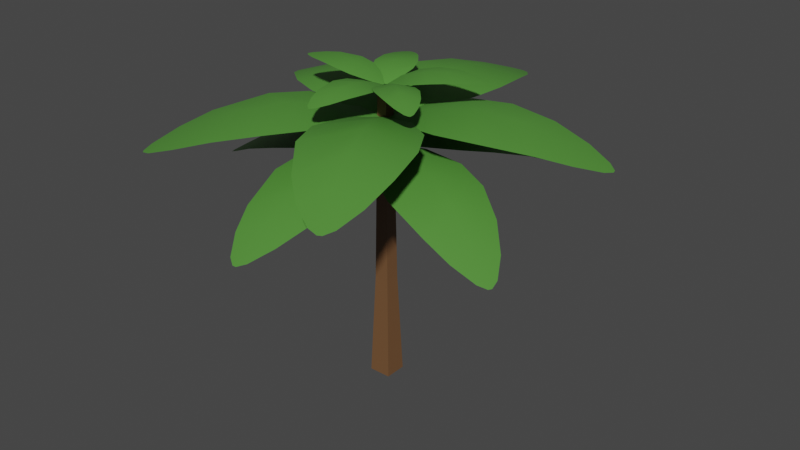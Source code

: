 # Source: palm-tree-5.blend  (saved by Blender 2.93.20; exported with 4.5.12 LTS)
import bpy
from mathutils import Matrix  # noqa: F401  (used for matrix-valued properties, if any)

bpy.ops.wm.read_factory_settings(use_empty=True)
scene = bpy.context.scene
scene.name = 'Scene'

# ---- collections
col_palm_tree_5 = bpy.data.collections.new('Palm Tree 5'); scene.collection.children.link(col_palm_tree_5)

# ---- materials (node trees are filled in below, after node groups)
mat_tree = bpy.data.materials.new('Tree')
mat_tree.use_transparent_shadow = False
mat_leaf = bpy.data.materials.new('Leaf')
mat_leaf.use_transparent_shadow = False

# ---- material node trees
mat_tree.use_nodes = True; mat_tree.node_tree.nodes.clear()
_N = mat_tree.node_tree.nodes; _L = mat_tree.node_tree.links
n0 = _N.new('ShaderNodeBsdfPrincipled'); n0.name = 'Principled BSDF'; n0.location = (10, 300)
n0.distribution = 'GGX'
n0.subsurface_method = 'BURLEY'
n0.inputs[0].default_value = (0.1679, 0.08176, 0.03444, 1.0)
n0.inputs[3].default_value = 1.45
n0.inputs[27].default_value = (0.0, 0.0, 0.0, 1.0)
n0.inputs[28].default_value = 1.0
n1 = _N.new('ShaderNodeOutputMaterial'); n1.name = 'Material Output'; n1.location = (300, 300)
_L.new(n0.outputs[0], n1.inputs[0])
n1.is_active_output = True
mat_leaf.use_nodes = True; mat_leaf.node_tree.nodes.clear()
_N = mat_leaf.node_tree.nodes; _L = mat_leaf.node_tree.links
n0 = _N.new('ShaderNodeBsdfPrincipled'); n0.name = 'Principled BSDF'; n0.location = (10, 300)
n0.distribution = 'GGX'
n0.subsurface_method = 'BURLEY'
n0.inputs[0].default_value = (0.08334, 0.2738, 0.04075, 1.0)
n0.inputs[3].default_value = 1.45
n0.inputs[27].default_value = (0.0, 0.0, 0.0, 1.0)
n0.inputs[28].default_value = 1.0
n1 = _N.new('ShaderNodeOutputMaterial'); n1.name = 'Material Output'; n1.location = (300, 300)
_L.new(n0.outputs[0], n1.inputs[0])
n1.is_active_output = True

# ---- world
world_world = bpy.data.worlds.new('World'); scene.world = world_world
world_world.use_nodes = True; world_world.node_tree.nodes.clear()
_N = world_world.node_tree.nodes; _L = world_world.node_tree.links
n0 = _N.new('ShaderNodeOutputWorld'); n0.name = 'World Output'; n0.location = (300, 300)
n1 = _N.new('ShaderNodeBackground'); n1.name = 'Background'; n1.location = (10, 300)
n1.inputs[0].default_value = (0.05088, 0.05088, 0.05088, 1.0)
_L.new(n1.outputs[0], n0.inputs[0])
n0.is_active_output = True
world_world.color = (0.05088, 0.05088, 0.05088)
world_world.use_sun_shadow = False
world_world.sun_shadow_jitter_overblur = 0.0

# ---- meshes
me_vert_002 = bpy.data.meshes.new('Vert.002')
me_vert_002.from_pydata([(0.2113, -0.2113, 0.0), (-0.2113, -0.2113, 0.0), (-0.2113, 0.2113, 0.0), (0.2113, 0.2113, 0.0), (0.1391, -0.1391, 2.0), (-0.1391, -0.1391, 2.0), (-0.1391, 0.1391, 2.0), (0.1391, 0.1391, 2.0), (0.09449, -0.09449, 5.636), (-0.09449, -0.09449, 5.636), (-0.09449, 0.09449, 5.636), (0.09449, 0.09449, 5.636), (0.195, -0.195, 0.4527), (-0.195, -0.195, 0.4527), (-0.195, 0.195, 0.4527), (0.195, 0.195, 0.4527), (0.1823, -0.1823, 0.8043), (-0.1823, -0.1823, 0.8043), (-0.1823, 0.1823, 0.8043), (0.1823, 0.1823, 0.8043), (0.1707, -0.1707, 1.126), (-0.1707, -0.1707, 1.126), (-0.1707, 0.1707, 1.126), (0.1707, 0.1707, 1.126), (0.1597, -0.1597, 1.429), (-0.1597, -0.1597, 1.429), (-0.1597, 0.1597, 1.429), (0.1597, 0.1597, 1.429), (0.1493, -0.1493, 1.719), (-0.1493, -0.1493, 1.719), (-0.1493, 0.1493, 1.719), (0.1493, 0.1493, 1.719), (0.1348, -0.1348, 2.355), (-0.1348, -0.1348, 2.355), (-0.1348, 0.1348, 2.355), (0.1348, 0.1348, 2.355), (0.1313, -0.1313, 2.635), (-0.1313, -0.1313, 2.635), (-0.1313, 0.1313, 2.635), (0.1313, 0.1313, 2.635), (0.1282, -0.1282, 2.892), (-0.1282, -0.1282, 2.892), (-0.1282, 0.1282, 2.892), (0.1282, 0.1282, 2.892), (0.1252, -0.1252, 3.135), (-0.1252, -0.1252, 3.135), (-0.1252, 0.1252, 3.135), (0.1252, 0.1252, 3.135), (0.1223, -0.1223, 3.369), (-0.1223, -0.1223, 3.369), (-0.1223, 0.1223, 3.369), (0.1223, 0.1223, 3.369), (0.1195, -0.1195, 3.596), (-0.1195, -0.1195, 3.596), (-0.1195, 0.1195, 3.596), (0.1195, 0.1195, 3.596), (0.1168, -0.1168, 3.816), (-0.1168, -0.1168, 3.816), (-0.1168, 0.1168, 3.816), (0.1168, 0.1168, 3.816), (0.1142, -0.1142, 4.032), (-0.1142, -0.1142, 4.032), (-0.1142, 0.1142, 4.032), (0.1142, 0.1142, 4.032), (0.1116, -0.1116, 4.243), (-0.1116, -0.1116, 4.243), (-0.1116, 0.1116, 4.243), (0.1116, 0.1116, 4.243), (0.109, -0.109, 4.451), (-0.109, -0.109, 4.451), (-0.109, 0.109, 4.451), (0.109, 0.109, 4.451), (0.1065, -0.1065, 4.655), (-0.1065, -0.1065, 4.655), (-0.1065, 0.1065, 4.655), (0.1065, 0.1065, 4.655), (0.1041, -0.1041, 4.856), (-0.1041, -0.1041, 4.856), (-0.1041, 0.1041, 4.856), (0.1041, 0.1041, 4.856), (0.1016, -0.1016, 5.054), (-0.1016, -0.1016, 5.054), (-0.1016, 0.1016, 5.054), (0.1016, 0.1016, 5.054), (0.09922, -0.09922, 5.25), (-0.09922, -0.09922, 5.25), (-0.09922, 0.09922, 5.25), (0.09922, 0.09922, 5.25), (0.09684, -0.09684, 5.444), (-0.09684, -0.09684, 5.444), (-0.09684, 0.09684, 5.444), (0.09684, 0.09684, 5.444)], [], [(0, 1, 2, 3), (11, 10, 9, 8), (12, 13, 1, 0), (13, 14, 2, 1), (14, 15, 3, 2), (15, 12, 0, 3), (16, 17, 13, 12), (17, 18, 14, 13), (18, 19, 15, 14), (19, 16, 12, 15), (20, 21, 17, 16), (21, 22, 18, 17), (22, 23, 19, 18), (23, 20, 16, 19), (24, 25, 21, 20), (25, 26, 22, 21), (26, 27, 23, 22), (27, 24, 20, 23), (28, 29, 25, 24), (29, 30, 26, 25), (30, 31, 27, 26), (31, 28, 24, 27), (4, 5, 29, 28), (5, 6, 30, 29), (6, 7, 31, 30), (7, 4, 28, 31), (32, 33, 5, 4), (33, 34, 6, 5), (34, 35, 7, 6), (35, 32, 4, 7), (36, 37, 33, 32), (37, 38, 34, 33), (38, 39, 35, 34), (39, 36, 32, 35), (40, 41, 37, 36), (41, 42, 38, 37), (42, 43, 39, 38), (43, 40, 36, 39), (44, 45, 41, 40), (45, 46, 42, 41), (46, 47, 43, 42), (47, 44, 40, 43), (48, 49, 45, 44), (49, 50, 46, 45), (50, 51, 47, 46), (51, 48, 44, 47), (52, 53, 49, 48), (53, 54, 50, 49), (54, 55, 51, 50), (55, 52, 48, 51), (56, 57, 53, 52), (57, 58, 54, 53), (58, 59, 55, 54), (59, 56, 52, 55), (60, 61, 57, 56), (61, 62, 58, 57), (62, 63, 59, 58), (63, 60, 56, 59), (64, 65, 61, 60), (65, 66, 62, 61), (66, 67, 63, 62), (67, 64, 60, 63), (68, 69, 65, 64), (69, 70, 66, 65), (70, 71, 67, 66), (71, 68, 64, 67), (72, 73, 69, 68), (73, 74, 70, 69), (74, 75, 71, 70), (75, 72, 68, 71), (76, 77, 73, 72), (77, 78, 74, 73), (78, 79, 75, 74), (79, 76, 72, 75), (80, 81, 77, 76), (81, 82, 78, 77), (82, 83, 79, 78), (83, 80, 76, 79), (84, 85, 81, 80), (85, 86, 82, 81), (86, 87, 83, 82), (87, 84, 80, 83), (88, 89, 85, 84), (89, 90, 86, 85), (90, 91, 87, 86), (91, 88, 84, 87), (8, 9, 89, 88), (9, 10, 90, 89), (10, 11, 91, 90), (11, 8, 88, 91)])
_uv = me_vert_002.uv_layers.new(name='UVMap')
_uv.uv.foreach_set('vector', [0.0, 0.0, 0.0, 0.0, 0.0, 0.0, 0.0, 0.0, 0.0, 0.0, 0.0, 0.0, 0.0, 0.0, 0.0, 0.0, 0.0, 0.0, 0.0, 0.0, 0.0, 0.0, 0.0, 0.0, 0.0, 0.0, 0.0, 0.0, 0.0, 0.0, 0.0, 0.0, 0.0, 0.0, 0.0, 0.0, 0.0, 0.0, 0.0, 0.0, 0.0, 0.0, 0.0, 0.0, 0.0, 0.0, 0.0, 0.0, 0.0, 0.0, 0.0, 0.0, 0.0, 0.0, 0.0, 0.0, 0.0, 0.0, 0.0, 0.0, 0.0, 0.0, 0.0, 0.0, 0.0, 0.0, 0.0, 0.0, 0.0, 0.0, 0.0, 0.0, 0.0, 0.0, 0.0, 0.0, 0.0, 0.0, 0.0, 0.0, 0.0, 0.0, 0.0, 0.0, 0.0, 0.0, 0.0, 0.0, 0.0, 0.0, 0.0, 0.0, 0.0, 0.0, 0.0, 0.0, 0.0, 0.0, 0.0, 0.0, 0.0, 0.0, 0.0, 0.0, 0.0, 0.0, 0.0, 0.0, 0.0, 0.0, 0.0, 0.0, 0.0, 0.0, 0.0, 0.0, 0.0, 0.0, 0.0, 0.0, 0.0, 0.0, 0.0, 0.0, 0.0, 0.0, 0.0, 0.0, 0.0, 0.0, 0.0, 0.0, 0.0, 0.0, 0.0, 0.0, 0.0, 0.0, 0.0, 0.0, 0.0, 0.0, 0.0, 0.0, 0.0, 0.0, 0.0, 0.0, 0.0, 0.0, 0.0, 0.0, 0.0, 0.0, 0.0, 0.0, 0.0, 0.0, 0.0, 0.0, 0.0, 0.0, 0.0, 0.0, 0.0, 0.0, 0.0, 0.0, 0.0, 0.0, 0.0, 0.0, 0.0, 0.0, 0.0, 0.0, 0.0, 0.0, 0.0, 0.0, 0.0, 0.0, 0.0, 0.0, 0.0, 0.0, 0.0, 0.0, 0.0, 0.0, 0.0, 0.0, 0.0, 0.0, 0.0, 0.0, 0.0, 0.0, 0.0, 0.0, 0.0, 0.0, 0.0, 0.0, 0.0, 0.0, 0.0, 0.0, 0.0, 0.0, 0.0, 0.0, 0.0, 0.0, 0.0, 0.0, 0.0, 0.0, 0.0, 0.0, 0.0, 0.0, 0.0, 0.0, 0.0, 0.0, 0.0, 0.0, 0.0, 0.0, 0.0, 0.0, 0.0, 0.0, 0.0, 0.0, 0.0, 0.0, 0.0, 0.0, 0.0, 0.0, 0.0, 0.0, 0.0, 0.0, 0.0, 0.0, 0.0, 0.0, 0.0, 0.0, 0.0, 0.0, 0.0, 0.0, 0.0, 0.0, 0.0, 0.0, 0.0, 0.0, 0.0, 0.0, 0.0, 0.0, 0.0, 0.0, 0.0, 0.0, 0.0, 0.0, 0.0, 0.0, 0.0, 0.0, 0.0, 0.0, 0.0, 0.0, 0.0, 0.0, 0.0, 0.0, 0.0, 0.0, 0.0, 0.0, 0.0, 0.0, 0.0, 0.0, 0.0, 0.0, 0.0, 0.0, 0.0, 0.0, 0.0, 0.0, 0.0, 0.0, 0.0, 0.0, 0.0, 0.0, 0.0, 0.0, 0.0, 0.0, 0.0, 0.0, 0.0, 0.0, 0.0, 0.0, 0.0, 0.0, 0.0, 0.0, 0.0, 0.0, 0.0, 0.0, 0.0, 0.0, 0.0, 0.0, 0.0, 0.0, 0.0, 0.0, 0.0, 0.0, 0.0, 0.0, 0.0, 0.0, 0.0, 0.0, 0.0, 0.0, 0.0, 0.0, 0.0, 0.0, 0.0, 0.0, 0.0, 0.0, 0.0, 0.0, 0.0, 0.0, 0.0, 0.0, 0.0, 0.0, 0.0, 0.0, 0.0, 0.0, 0.0, 0.0, 0.0, 0.0, 0.0, 0.0, 0.0, 0.0, 0.0, 0.0, 0.0, 0.0, 0.0, 0.0, 0.0, 0.0, 0.0, 0.0, 0.0, 0.0, 0.0, 0.0, 0.0, 0.0, 0.0, 0.0, 0.0, 0.0, 0.0, 0.0, 0.0, 0.0, 0.0, 0.0, 0.0, 0.0, 0.0, 0.0, 0.0, 0.0, 0.0, 0.0, 0.0, 0.0, 0.0, 0.0, 0.0, 0.0, 0.0, 0.0, 0.0, 0.0, 0.0, 0.0, 0.0, 0.0, 0.0, 0.0, 0.0, 0.0, 0.0, 0.0, 0.0, 0.0, 0.0, 0.0, 0.0, 0.0, 0.0, 0.0, 0.0, 0.0, 0.0, 0.0, 0.0, 0.0, 0.0, 0.0, 0.0, 0.0, 0.0, 0.0, 0.0, 0.0, 0.0, 0.0, 0.0, 0.0, 0.0, 0.0, 0.0, 0.0, 0.0, 0.0, 0.0, 0.0, 0.0, 0.0, 0.0, 0.0, 0.0, 0.0, 0.0, 0.0, 0.0, 0.0, 0.0, 0.0, 0.0, 0.0, 0.0, 0.0, 0.0, 0.0, 0.0, 0.0, 0.0, 0.0, 0.0, 0.0, 0.0, 0.0, 0.0, 0.0, 0.0, 0.0, 0.0, 0.0, 0.0, 0.0, 0.0, 0.0, 0.0, 0.0, 0.0, 0.0, 0.0, 0.0, 0.0, 0.0, 0.0, 0.0, 0.0, 0.0, 0.0, 0.0, 0.0, 0.0, 0.0, 0.0, 0.0, 0.0, 0.0, 0.0, 0.0, 0.0, 0.0, 0.0, 0.0, 0.0, 0.0, 0.0, 0.0, 0.0, 0.0, 0.0, 0.0, 0.0, 0.0, 0.0, 0.0, 0.0, 0.0, 0.0, 0.0, 0.0, 0.0, 0.0, 0.0, 0.0, 0.0, 0.0, 0.0, 0.0, 0.0, 0.0, 0.0, 0.0, 0.0, 0.0, 0.0, 0.0, 0.0, 0.0, 0.0, 0.0, 0.0, 0.0, 0.0, 0.0, 0.0, 0.0, 0.0, 0.0, 0.0, 0.0, 0.0, 0.0, 0.0, 0.0, 0.0, 0.0, 0.0, 0.0, 0.0, 0.0, 0.0, 0.0, 0.0, 0.0, 0.0, 0.0, 0.0, 0.0, 0.0, 0.0, 0.0, 0.0, 0.0, 0.0, 0.0, 0.0, 0.0, 0.0, 0.0, 0.0, 0.0, 0.0, 0.0, 0.0, 0.0, 0.0, 0.0, 0.0, 0.0, 0.0, 0.0, 0.0, 0.0, 0.0, 0.0, 0.0, 0.0, 0.0, 0.0, 0.0, 0.0, 0.0, 0.0, 0.0, 0.0, 0.0, 0.0, 0.0, 0.0, 0.0, 0.0, 0.0, 0.0, 0.0, 0.0, 0.0, 0.0, 0.0, 0.0, 0.0, 0.0, 0.0, 0.0, 0.0, 0.0, 0.0, 0.0, 0.0, 0.0, 0.0, 0.0, 0.0, 0.0, 0.0, 0.0, 0.0, 0.0, 0.0, 0.0, 0.0, 0.0, 0.0, 0.0, 0.0, 0.0, 0.0, 0.0, 0.0, 0.0, 0.0, 0.0, 0.0, 0.0, 0.0, 0.0, 0.0, 0.0, 0.0, 0.0, 0.0, 0.0, 0.0, 0.0, 0.0, 0.0, 0.0, 0.0, 0.0, 0.0, 0.0, 0.0, 0.0, 0.0, 0.0, 0.0, 0.0, 0.0, 0.0, 0.0, 0.0, 0.0, 0.0, 0.0, 0.0, 0.0, 0.0, 0.0, 0.0, 0.0, 0.0, 0.0, 0.0, 0.0, 0.0, 0.0, 0.0, 0.0, 0.0, 0.0, 0.0, 0.0, 0.0])
me_vert_002.materials.append(mat_tree)
me_vert_002.materials.append(mat_leaf)
me_vert_002.use_remesh_fix_poles = True
me_vert_002.use_remesh_preserve_attributes = False
me_vert_002.update()
me_vert_001 = bpy.data.meshes.new('Vert.001')
me_vert_001.from_pydata([(-0.1164, 0.07097, 5.129), (-0.5539, 0.548, 5.268), (-0.001512, 0.0701, 5.128), (0.1148, 0.06927, 5.124), (0.0006695, 0.3056, 5.217), (0.5361, 0.4915, 5.234), (0.006538, 0.8419, 5.388), (-0.9042, 1.267, 5.362), (0.9318, 1.251, 5.322), (0.01369, 1.636, 5.507), (-0.9522, 1.997, 5.363), (0.9949, 1.954, 5.323), (0.01801, 2.429, 5.415), (-0.7665, 2.829, 5.245), (0.7708, 2.931, 5.187), (0.02064, 3.161, 5.198), (-0.4831, 3.516, 5.053), (0.5357, 3.502, 5.034), (0.02165, 3.748, 4.981), (-0.1857, 3.956, 4.903), (0.2328, 3.953, 4.894), (0.02299, 4.075, 4.857), (-0.018, 4.075, 4.858), (0.06452, 4.075, 4.856)], [], [(0, 2, 4, 1), (2, 3, 5, 4), (1, 4, 6, 7), (4, 5, 8, 6), (7, 6, 9, 10), (6, 8, 11, 9), (10, 9, 12, 13), (9, 11, 14, 12), (13, 12, 15, 16), (12, 14, 17, 15), (16, 15, 18, 19), (15, 17, 20, 18), (19, 18, 21, 22), (18, 20, 23, 21)])
me_vert_001.polygons.foreach_set('use_smooth', [True] * 14)
me_vert_001.polygons.foreach_set('material_index', [1, 1, 1, 1, 1, 1, 1, 1, 1, 1, 1, 1, 1, 1])
_uv = me_vert_001.uv_layers.new(name='UVMap')
_uv.uv.foreach_set('vector', [0.0, 0.0, 0.4967, 0.0, 0.4967, 0.1429, 0.0, 0.1865, 0.4967, 0.0, 1.0, 0.0, 1.0, 0.1777, 0.4967, 0.1429, 0.0, 0.1865, 0.4967, 0.1429, 0.4967, 0.2414, 0.0, 0.3217, 0.4967, 0.1429, 1.0, 0.1777, 1.0, 0.3213, 0.4967, 0.2414, 0.0, 0.3217, 0.4967, 0.2414, 0.4967, 0.3994, 0.0, 0.4687, 0.4967, 0.2414, 1.0, 0.3213, 1.0, 0.4631, 0.4967, 0.3994, 0.0, 0.4687, 0.4967, 0.3994, 0.4967, 0.5534, 0.0, 0.6189, 0.4967, 0.3994, 1.0, 0.4631, 1.0, 0.637, 0.4967, 0.5534, 0.0, 0.6189, 0.4967, 0.5534, 0.4967, 0.7143, 0.0, 0.7386, 0.4967, 0.5534, 1.0, 0.637, 1.0, 0.7366, 0.4967, 0.7143, 0.0, 0.7386, 0.4967, 0.7143, 0.4967, 0.8017, 0.0, 0.8571, 0.4967, 0.7143, 1.0, 0.7366, 1.0, 0.8571, 0.4967, 0.8017, 0.0, 0.8571, 0.4967, 0.8017, 0.4967, 1.0, 0.0, 1.0, 0.4967, 0.8017, 1.0, 0.8571, 1.0, 1.0, 0.4967, 1.0])
me_vert_001.materials.append(mat_tree)
me_vert_001.materials.append(mat_leaf)
me_vert_001.use_remesh_fix_poles = True
me_vert_001.use_remesh_preserve_attributes = False
me_vert_001.update()
me_vert_003 = bpy.data.meshes.new('Vert.003')
me_vert_003.from_pydata([(0.03355, 0.1291, 5.124), (0.3554, 0.6739, 5.244), (0.06515, 0.02195, 5.126), (0.09716, -0.08663, 5.124), (0.2858, 0.08833, 5.209), (0.6101, -0.3571, 5.233), (0.7883, 0.2379, 5.367), (0.9268, 1.205, 5.317), (1.43, -0.5092, 5.314), (1.53, 0.4578, 5.47), (1.592, 1.455, 5.306), (2.101, -0.3699, 5.304), (2.269, 0.6752, 5.368), (2.418, 1.514, 5.18), (2.946, 0.111, 5.152), (2.948, 0.874, 5.145), (3.136, 1.44, 4.989), (3.409, 0.4871, 4.99), (3.493, 1.034, 4.924), (3.628, 1.284, 4.841), (3.743, 0.893, 4.841), (3.797, 1.122, 4.799), (3.785, 1.16, 4.799), (3.808, 1.083, 4.799)], [], [(0, 2, 4, 1), (2, 3, 5, 4), (1, 4, 6, 7), (4, 5, 8, 6), (7, 6, 9, 10), (6, 8, 11, 9), (10, 9, 12, 13), (9, 11, 14, 12), (13, 12, 15, 16), (12, 14, 17, 15), (16, 15, 18, 19), (15, 17, 20, 18), (19, 18, 21, 22), (18, 20, 23, 21)])
me_vert_003.polygons.foreach_set('use_smooth', [True] * 14)
me_vert_003.polygons.foreach_set('material_index', [1, 1, 1, 1, 1, 1, 1, 1, 1, 1, 1, 1, 1, 1])
_uv = me_vert_003.uv_layers.new(name='UVMap')
_uv.uv.foreach_set('vector', [0.0, 0.0, 0.4967, 0.0, 0.4967, 0.1429, 0.0, 0.1865, 0.4967, 0.0, 1.0, 0.0, 1.0, 0.1777, 0.4967, 0.1429, 0.0, 0.1865, 0.4967, 0.1429, 0.4967, 0.2414, 0.0, 0.3217, 0.4967, 0.1429, 1.0, 0.1777, 1.0, 0.3213, 0.4967, 0.2414, 0.0, 0.3217, 0.4967, 0.2414, 0.4967, 0.3994, 0.0, 0.4687, 0.4967, 0.2414, 1.0, 0.3213, 1.0, 0.4631, 0.4967, 0.3994, 0.0, 0.4687, 0.4967, 0.3994, 0.4967, 0.5534, 0.0, 0.6189, 0.4967, 0.3994, 1.0, 0.4631, 1.0, 0.637, 0.4967, 0.5534, 0.0, 0.6189, 0.4967, 0.5534, 0.4967, 0.7143, 0.0, 0.7386, 0.4967, 0.5534, 1.0, 0.637, 1.0, 0.7366, 0.4967, 0.7143, 0.0, 0.7386, 0.4967, 0.7143, 0.4967, 0.8017, 0.0, 0.8571, 0.4967, 0.7143, 1.0, 0.7366, 1.0, 0.8571, 0.4967, 0.8017, 0.0, 0.8571, 0.4967, 0.8017, 0.4967, 1.0, 0.0, 1.0, 0.4967, 0.8017, 1.0, 0.8571, 1.0, 1.0, 0.4967, 1.0])
me_vert_003.materials.append(mat_tree)
me_vert_003.materials.append(mat_leaf)
me_vert_003.use_remesh_fix_poles = True
me_vert_003.use_remesh_preserve_attributes = False
me_vert_003.update()
me_vert_004 = bpy.data.meshes.new('Vert.004')
me_vert_004.from_pydata([(0.1364, -0.007493, 5.128), (0.7476, -0.2213, 5.266), (0.03446, -0.06046, 5.129), (-0.06878, -0.1142, 5.127), (0.1436, -0.2675, 5.222), (-0.2425, -0.6819, 5.252), (0.391, -0.7404, 5.401), (1.395, -0.6908, 5.364), (-0.2358, -1.536, 5.359), (0.7573, -1.443, 5.533), (1.778, -1.313, 5.376), (0.03707, -2.186, 5.372), (1.124, -2.147, 5.453), (2.002, -2.138, 5.274), (0.6911, -2.948, 5.247), (1.462, -2.8, 5.247), (2.072, -2.882, 5.099), (1.164, -3.346, 5.099), (1.733, -3.324, 5.039), (2.014, -3.413, 4.961), (1.642, -3.607, 4.96), (1.884, -3.617, 4.921), (1.921, -3.598, 4.921), (1.847, -3.636, 4.921)], [], [(0, 2, 4, 1), (2, 3, 5, 4), (1, 4, 6, 7), (4, 5, 8, 6), (7, 6, 9, 10), (6, 8, 11, 9), (10, 9, 12, 13), (9, 11, 14, 12), (13, 12, 15, 16), (12, 14, 17, 15), (16, 15, 18, 19), (15, 17, 20, 18), (19, 18, 21, 22), (18, 20, 23, 21)])
me_vert_004.polygons.foreach_set('use_smooth', [True] * 14)
me_vert_004.polygons.foreach_set('material_index', [1, 1, 1, 1, 1, 1, 1, 1, 1, 1, 1, 1, 1, 1])
_uv = me_vert_004.uv_layers.new(name='UVMap')
_uv.uv.foreach_set('vector', [0.0, 0.0, 0.4967, 0.0, 0.4967, 0.1429, 0.0, 0.1865, 0.4967, 0.0, 1.0, 0.0, 1.0, 0.1777, 0.4967, 0.1429, 0.0, 0.1865, 0.4967, 0.1429, 0.4967, 0.2414, 0.0, 0.3217, 0.4967, 0.1429, 1.0, 0.1777, 1.0, 0.3213, 0.4967, 0.2414, 0.0, 0.3217, 0.4967, 0.2414, 0.4967, 0.3994, 0.0, 0.4687, 0.4967, 0.2414, 1.0, 0.3213, 1.0, 0.4631, 0.4967, 0.3994, 0.0, 0.4687, 0.4967, 0.3994, 0.4967, 0.5534, 0.0, 0.6189, 0.4967, 0.3994, 1.0, 0.4631, 1.0, 0.637, 0.4967, 0.5534, 0.0, 0.6189, 0.4967, 0.5534, 0.4967, 0.7143, 0.0, 0.7386, 0.4967, 0.5534, 1.0, 0.637, 1.0, 0.7366, 0.4967, 0.7143, 0.0, 0.7386, 0.4967, 0.7143, 0.4967, 0.8017, 0.0, 0.8571, 0.4967, 0.7143, 1.0, 0.7366, 1.0, 0.8571, 0.4967, 0.8017, 0.0, 0.8571, 0.4967, 0.8017, 0.4967, 1.0, 0.0, 1.0, 0.4967, 0.8017, 1.0, 0.8571, 1.0, 1.0, 0.4967, 1.0])
me_vert_004.materials.append(mat_tree)
me_vert_004.materials.append(mat_leaf)
me_vert_004.use_remesh_fix_poles = True
me_vert_004.use_remesh_preserve_attributes = False
me_vert_004.update()
me_vert_005 = bpy.data.meshes.new('Vert.005')
me_vert_005.from_pydata([(0.02799, -0.1374, 5.122), (-0.02186, -0.8012, 5.223), (-0.05181, -0.05211, 5.124), (-0.1325, 0.03442, 5.122), (-0.23, -0.2203, 5.198), (-0.7426, 0.04336, 5.212), (-0.6353, -0.6007, 5.335), (-0.3093, -1.567, 5.263), (-1.582, -0.2009, 5.256), (-1.229, -1.157, 5.401), (-0.8127, -2.112, 5.213), (-2.143, -0.6446, 5.21), (-1.812, -1.702, 5.254), (-1.551, -2.549, 5.039), (-2.701, -1.484, 5.001), (-2.345, -2.198, 4.983), (-2.248, -2.808, 4.803), (-2.95, -2.046, 4.803), (-2.769, -2.594, 4.722), (-2.775, -2.887, 4.625), (-3.065, -2.576, 4.624), (-3.007, -2.814, 4.575), (-2.978, -2.844, 4.575), (-3.035, -2.783, 4.574)], [], [(0, 2, 4, 1), (2, 3, 5, 4), (1, 4, 6, 7), (4, 5, 8, 6), (7, 6, 9, 10), (6, 8, 11, 9), (10, 9, 12, 13), (9, 11, 14, 12), (13, 12, 15, 16), (12, 14, 17, 15), (16, 15, 18, 19), (15, 17, 20, 18), (19, 18, 21, 22), (18, 20, 23, 21)])
me_vert_005.polygons.foreach_set('use_smooth', [True] * 14)
me_vert_005.polygons.foreach_set('material_index', [1, 1, 1, 1, 1, 1, 1, 1, 1, 1, 1, 1, 1, 1])
_uv = me_vert_005.uv_layers.new(name='UVMap')
_uv.uv.foreach_set('vector', [0.0, 0.0, 0.4967, 0.0, 0.4967, 0.1429, 0.0, 0.1865, 0.4967, 0.0, 1.0, 0.0, 1.0, 0.1777, 0.4967, 0.1429, 0.0, 0.1865, 0.4967, 0.1429, 0.4967, 0.2414, 0.0, 0.3217, 0.4967, 0.1429, 1.0, 0.1777, 1.0, 0.3213, 0.4967, 0.2414, 0.0, 0.3217, 0.4967, 0.2414, 0.4967, 0.3994, 0.0, 0.4687, 0.4967, 0.2414, 1.0, 0.3213, 1.0, 0.4631, 0.4967, 0.3994, 0.0, 0.4687, 0.4967, 0.3994, 0.4967, 0.5534, 0.0, 0.6189, 0.4967, 0.3994, 1.0, 0.4631, 1.0, 0.637, 0.4967, 0.5534, 0.0, 0.6189, 0.4967, 0.5534, 0.4967, 0.7143, 0.0, 0.7386, 0.4967, 0.5534, 1.0, 0.637, 1.0, 0.7366, 0.4967, 0.7143, 0.0, 0.7386, 0.4967, 0.7143, 0.4967, 0.8017, 0.0, 0.8571, 0.4967, 0.7143, 1.0, 0.7366, 1.0, 0.8571, 0.4967, 0.8017, 0.0, 0.8571, 0.4967, 0.8017, 0.4967, 1.0, 0.0, 1.0, 0.4967, 0.8017, 1.0, 0.8571, 1.0, 1.0, 0.4967, 1.0])
me_vert_005.materials.append(mat_tree)
me_vert_005.materials.append(mat_leaf)
me_vert_005.use_remesh_fix_poles = True
me_vert_005.use_remesh_preserve_attributes = False
me_vert_005.update()
me_vert_006 = bpy.data.meshes.new('Vert.006')
me_vert_006.from_pydata([(-0.1164, -0.06803, 5.122), (-0.7358, -0.2271, 5.226), (-0.06289, 0.03078, 5.124), (-0.008571, 0.1309, 5.123), (-0.2695, 0.1406, 5.201), (-0.185, 0.6884, 5.225), (-0.7381, 0.3915, 5.346), (-1.522, -0.1993, 5.277), (-0.6632, 1.379, 5.289), (-1.426, 0.7623, 5.428), (-2.173, 0.09477, 5.245), (-1.24, 1.756, 5.261), (-2.103, 1.131, 5.305), (-2.799, 0.6382, 5.099), (-2.179, 2.013, 5.081), (-2.722, 1.471, 5.061), (-3.253, 1.2, 4.89), (-2.771, 2.073, 4.901), (-3.217, 1.743, 4.823), (-3.488, 1.66, 4.733), (-3.293, 2.02, 4.736), (-3.492, 1.895, 4.689), (-3.511, 1.859, 4.688), (-3.473, 1.93, 4.689)], [], [(0, 2, 4, 1), (2, 3, 5, 4), (1, 4, 6, 7), (4, 5, 8, 6), (7, 6, 9, 10), (6, 8, 11, 9), (10, 9, 12, 13), (9, 11, 14, 12), (13, 12, 15, 16), (12, 14, 17, 15), (16, 15, 18, 19), (15, 17, 20, 18), (19, 18, 21, 22), (18, 20, 23, 21)])
me_vert_006.polygons.foreach_set('use_smooth', [True] * 14)
me_vert_006.polygons.foreach_set('material_index', [1, 1, 1, 1, 1, 1, 1, 1, 1, 1, 1, 1, 1, 1])
_uv = me_vert_006.uv_layers.new(name='UVMap')
_uv.uv.foreach_set('vector', [0.0, 0.0, 0.4967, 0.0, 0.4967, 0.1429, 0.0, 0.1865, 0.4967, 0.0, 1.0, 0.0, 1.0, 0.1777, 0.4967, 0.1429, 0.0, 0.1865, 0.4967, 0.1429, 0.4967, 0.2414, 0.0, 0.3217, 0.4967, 0.1429, 1.0, 0.1777, 1.0, 0.3213, 0.4967, 0.2414, 0.0, 0.3217, 0.4967, 0.2414, 0.4967, 0.3994, 0.0, 0.4687, 0.4967, 0.2414, 1.0, 0.3213, 1.0, 0.4631, 0.4967, 0.3994, 0.0, 0.4687, 0.4967, 0.3994, 0.4967, 0.5534, 0.0, 0.6189, 0.4967, 0.3994, 1.0, 0.4631, 1.0, 0.637, 0.4967, 0.5534, 0.0, 0.6189, 0.4967, 0.5534, 0.4967, 0.7143, 0.0, 0.7386, 0.4967, 0.5534, 1.0, 0.637, 1.0, 0.7366, 0.4967, 0.7143, 0.0, 0.7386, 0.4967, 0.7143, 0.4967, 0.8017, 0.0, 0.8571, 0.4967, 0.7143, 1.0, 0.7366, 1.0, 0.8571, 0.4967, 0.8017, 0.0, 0.8571, 0.4967, 0.8017, 0.4967, 1.0, 0.0, 1.0, 0.4967, 0.8017, 1.0, 0.8571, 1.0, 1.0, 0.4967, 1.0])
me_vert_006.materials.append(mat_tree)
me_vert_006.materials.append(mat_leaf)
me_vert_006.use_remesh_fix_poles = True
me_vert_006.use_remesh_preserve_attributes = False
me_vert_006.update()
me_vert_007 = bpy.data.meshes.new('Vert.007')
me_vert_007.from_pydata([(-0.05647, -0.1129, 4.621), (-0.4543, -0.5565, 4.626), (-0.06737, -0.01037, 4.628), (-0.07788, 0.09378, 4.633), (-0.2899, -0.03656, 4.663), (-0.5108, 0.4232, 4.678), (-0.7909, -0.09264, 4.713), (-1.065, -0.9396, 4.551), (-1.233, 0.7022, 4.639), (-1.508, -0.1656, 4.669), (-1.699, -1.046, 4.413), (-1.854, 0.6971, 4.512), (-2.187, -0.2233, 4.441), (-2.426, -0.9433, 4.165), (-2.663, 0.4234, 4.196), (-2.789, -0.2664, 4.113), (-3.023, -0.7345, 3.887), (-3.112, 0.1769, 3.94), (-3.265, -0.2984, 3.813), (-3.412, -0.4949, 3.692), (-3.451, -0.1207, 3.712), (-3.53, -0.3153, 3.644), (-3.526, -0.352, 3.641), (-3.533, -0.2782, 3.645)], [], [(0, 2, 4, 1), (2, 3, 5, 4), (1, 4, 6, 7), (4, 5, 8, 6), (7, 6, 9, 10), (6, 8, 11, 9), (10, 9, 12, 13), (9, 11, 14, 12), (13, 12, 15, 16), (12, 14, 17, 15), (16, 15, 18, 19), (15, 17, 20, 18), (19, 18, 21, 22), (18, 20, 23, 21)])
me_vert_007.polygons.foreach_set('use_smooth', [True] * 14)
me_vert_007.polygons.foreach_set('material_index', [1, 1, 1, 1, 1, 1, 1, 1, 1, 1, 1, 1, 1, 1])
_uv = me_vert_007.uv_layers.new(name='UVMap')
_uv.uv.foreach_set('vector', [0.0, 0.0, 0.4967, 0.0, 0.4967, 0.1429, 0.0, 0.1865, 0.4967, 0.0, 1.0, 0.0, 1.0, 0.1777, 0.4967, 0.1429, 0.0, 0.1865, 0.4967, 0.1429, 0.4967, 0.2414, 0.0, 0.3217, 0.4967, 0.1429, 1.0, 0.1777, 1.0, 0.3213, 0.4967, 0.2414, 0.0, 0.3217, 0.4967, 0.2414, 0.4967, 0.3994, 0.0, 0.4687, 0.4967, 0.2414, 1.0, 0.3213, 1.0, 0.4631, 0.4967, 0.3994, 0.0, 0.4687, 0.4967, 0.3994, 0.4967, 0.5534, 0.0, 0.6189, 0.4967, 0.3994, 1.0, 0.4631, 1.0, 0.637, 0.4967, 0.5534, 0.0, 0.6189, 0.4967, 0.5534, 0.4967, 0.7143, 0.0, 0.7386, 0.4967, 0.5534, 1.0, 0.637, 1.0, 0.7366, 0.4967, 0.7143, 0.0, 0.7386, 0.4967, 0.7143, 0.4967, 0.8017, 0.0, 0.8571, 0.4967, 0.7143, 1.0, 0.7366, 1.0, 0.8571, 0.4967, 0.8017, 0.0, 0.8571, 0.4967, 0.8017, 0.4967, 1.0, 0.0, 1.0, 0.4967, 0.8017, 1.0, 0.8571, 1.0, 1.0, 0.4967, 1.0])
me_vert_007.materials.append(mat_tree)
me_vert_007.materials.append(mat_leaf)
me_vert_007.use_remesh_fix_poles = True
me_vert_007.use_remesh_preserve_attributes = False
me_vert_007.update()
me_vert_008 = bpy.data.meshes.new('Vert.008')
me_vert_008.from_pydata([(0.1048, -0.06839, 4.632), (0.4994, -0.5131, 4.681), (0.001347, -0.06767, 4.63), (-0.1034, -0.06647, 4.626), (-0.00052, -0.2909, 4.672), (-0.4825, -0.4592, 4.653), (-0.005386, -0.7939, 4.736), (0.8164, -1.165, 4.649), (-0.8374, -1.147, 4.605), (-0.0104, -1.517, 4.712), (0.8615, -1.812, 4.532), (-0.8923, -1.77, 4.491), (-0.01163, -2.204, 4.502), (0.6972, -2.53, 4.291), (-0.6871, -2.613, 4.213), (-0.01074, -2.818, 4.19), (0.4449, -3.109, 4.008), (-0.4729, -3.094, 3.987), (-0.008789, -3.302, 3.902), (0.1791, -3.474, 3.801), (-0.198, -3.471, 3.791), (-0.008384, -3.572, 3.74), (0.02854, -3.573, 3.741), (-0.04579, -3.572, 3.739)], [], [(0, 2, 4, 1), (2, 3, 5, 4), (1, 4, 6, 7), (4, 5, 8, 6), (7, 6, 9, 10), (6, 8, 11, 9), (10, 9, 12, 13), (9, 11, 14, 12), (13, 12, 15, 16), (12, 14, 17, 15), (16, 15, 18, 19), (15, 17, 20, 18), (19, 18, 21, 22), (18, 20, 23, 21)])
me_vert_008.polygons.foreach_set('use_smooth', [True] * 14)
me_vert_008.polygons.foreach_set('material_index', [1, 1, 1, 1, 1, 1, 1, 1, 1, 1, 1, 1, 1, 1])
_uv = me_vert_008.uv_layers.new(name='UVMap')
_uv.uv.foreach_set('vector', [0.0, 0.0, 0.4967, 0.0, 0.4967, 0.1429, 0.0, 0.1865, 0.4967, 0.0, 1.0, 0.0, 1.0, 0.1777, 0.4967, 0.1429, 0.0, 0.1865, 0.4967, 0.1429, 0.4967, 0.2414, 0.0, 0.3217, 0.4967, 0.1429, 1.0, 0.1777, 1.0, 0.3213, 0.4967, 0.2414, 0.0, 0.3217, 0.4967, 0.2414, 0.4967, 0.3994, 0.0, 0.4687, 0.4967, 0.2414, 1.0, 0.3213, 1.0, 0.4631, 0.4967, 0.3994, 0.0, 0.4687, 0.4967, 0.3994, 0.4967, 0.5534, 0.0, 0.6189, 0.4967, 0.3994, 1.0, 0.4631, 1.0, 0.637, 0.4967, 0.5534, 0.0, 0.6189, 0.4967, 0.5534, 0.4967, 0.7143, 0.0, 0.7386, 0.4967, 0.5534, 1.0, 0.637, 1.0, 0.7366, 0.4967, 0.7143, 0.0, 0.7386, 0.4967, 0.7143, 0.4967, 0.8017, 0.0, 0.8571, 0.4967, 0.7143, 1.0, 0.7366, 1.0, 0.8571, 0.4967, 0.8017, 0.0, 0.8571, 0.4967, 0.8017, 0.4967, 1.0, 0.0, 1.0, 0.4967, 0.8017, 1.0, 0.8571, 1.0, 1.0, 0.4967, 1.0])
me_vert_008.materials.append(mat_tree)
me_vert_008.materials.append(mat_leaf)
me_vert_008.use_remesh_fix_poles = True
me_vert_008.use_remesh_preserve_attributes = False
me_vert_008.update()
me_vert_009 = bpy.data.meshes.new('Vert.009')
me_vert_009.from_pydata([(0.1031, 0.07314, 4.619), (0.6628, 0.2777, 4.61), (0.06474, -0.02254, 4.627), (0.02518, -0.1194, 4.632), (0.2743, -0.104, 4.656), (0.2535, -0.6137, 4.671), (0.7439, -0.2901, 4.694), (1.38, 0.3289, 4.517), (0.7585, -1.199, 4.618), (1.41, -0.5628, 4.633), (1.986, 0.125, 4.363), (1.306, -1.487, 4.477), (2.03, -0.8306, 4.389), (2.573, -0.307, 4.1), (2.141, -1.625, 4.14), (2.574, -1.075, 4.047), (2.995, -0.7717, 3.811), (2.646, -1.618, 3.871), (3.001, -1.27, 3.736), (3.22, -1.166, 3.61), (3.079, -1.514, 3.633), (3.238, -1.379, 3.56), (3.252, -1.345, 3.558), (3.224, -1.414, 3.563)], [], [(0, 2, 4, 1), (2, 3, 5, 4), (1, 4, 6, 7), (4, 5, 8, 6), (7, 6, 9, 10), (6, 8, 11, 9), (10, 9, 12, 13), (9, 11, 14, 12), (13, 12, 15, 16), (12, 14, 17, 15), (16, 15, 18, 19), (15, 17, 20, 18), (19, 18, 21, 22), (18, 20, 23, 21)])
me_vert_009.polygons.foreach_set('use_smooth', [True] * 14)
me_vert_009.polygons.foreach_set('material_index', [1, 1, 1, 1, 1, 1, 1, 1, 1, 1, 1, 1, 1, 1])
_uv = me_vert_009.uv_layers.new(name='UVMap')
_uv.uv.foreach_set('vector', [0.0, 0.0, 0.4967, 0.0, 0.4967, 0.1429, 0.0, 0.1865, 0.4967, 0.0, 1.0, 0.0, 1.0, 0.1777, 0.4967, 0.1429, 0.0, 0.1865, 0.4967, 0.1429, 0.4967, 0.2414, 0.0, 0.3217, 0.4967, 0.1429, 1.0, 0.1777, 1.0, 0.3213, 0.4967, 0.2414, 0.0, 0.3217, 0.4967, 0.2414, 0.4967, 0.3994, 0.0, 0.4687, 0.4967, 0.2414, 1.0, 0.3213, 1.0, 0.4631, 0.4967, 0.3994, 0.0, 0.4687, 0.4967, 0.3994, 0.4967, 0.5534, 0.0, 0.6189, 0.4967, 0.3994, 1.0, 0.4631, 1.0, 0.637, 0.4967, 0.5534, 0.0, 0.6189, 0.4967, 0.5534, 0.4967, 0.7143, 0.0, 0.7386, 0.4967, 0.5534, 1.0, 0.637, 1.0, 0.7366, 0.4967, 0.7143, 0.0, 0.7386, 0.4967, 0.7143, 0.4967, 0.8017, 0.0, 0.8571, 0.4967, 0.7143, 1.0, 0.7366, 1.0, 0.8571, 0.4967, 0.8017, 0.0, 0.8571, 0.4967, 0.8017, 0.4967, 1.0, 0.0, 1.0, 0.4967, 0.8017, 1.0, 0.8571, 1.0, 1.0, 0.4967, 1.0])
me_vert_009.materials.append(mat_tree)
me_vert_009.materials.append(mat_leaf)
me_vert_009.use_remesh_fix_poles = True
me_vert_009.use_remesh_preserve_attributes = False
me_vert_009.update()
me_vert_010 = bpy.data.meshes.new('Vert.010')
me_vert_010.from_pydata([(-0.05245, 0.1053, 4.626), (-0.1595, 0.6516, 4.657), (0.03036, 0.05538, 4.63), (0.1141, 0.004455, 4.63), (0.1365, 0.2347, 4.669), (0.6045, 0.1403, 4.675), (0.3773, 0.638, 4.733), (-0.1021, 1.326, 4.618), (1.219, 0.5238, 4.65), (0.7267, 1.216, 4.716), (0.1746, 1.866, 4.51), (1.565, 0.9961, 4.55), (1.064, 1.765, 4.524), (0.6588, 2.361, 4.297), (1.813, 1.767, 4.288), (1.369, 2.253, 4.237), (1.149, 2.701, 4.048), (1.88, 2.252, 4.07), (1.61, 2.639, 3.971), (1.545, 2.865, 3.869), (1.847, 2.682, 3.877), (1.745, 2.853, 3.821), (1.716, 2.871, 3.821), (1.775, 2.835, 3.822)], [], [(0, 2, 4, 1), (2, 3, 5, 4), (1, 4, 6, 7), (4, 5, 8, 6), (7, 6, 9, 10), (6, 8, 11, 9), (10, 9, 12, 13), (9, 11, 14, 12), (13, 12, 15, 16), (12, 14, 17, 15), (16, 15, 18, 19), (15, 17, 20, 18), (19, 18, 21, 22), (18, 20, 23, 21)])
me_vert_010.polygons.foreach_set('use_smooth', [True] * 14)
me_vert_010.polygons.foreach_set('material_index', [1, 1, 1, 1, 1, 1, 1, 1, 1, 1, 1, 1, 1, 1])
_uv = me_vert_010.uv_layers.new(name='UVMap')
_uv.uv.foreach_set('vector', [0.0, 0.0, 0.4967, 0.0, 0.4967, 0.1429, 0.0, 0.1865, 0.4967, 0.0, 1.0, 0.0, 1.0, 0.1777, 0.4967, 0.1429, 0.0, 0.1865, 0.4967, 0.1429, 0.4967, 0.2414, 0.0, 0.3217, 0.4967, 0.1429, 1.0, 0.1777, 1.0, 0.3213, 0.4967, 0.2414, 0.0, 0.3217, 0.4967, 0.2414, 0.4967, 0.3994, 0.0, 0.4687, 0.4967, 0.2414, 1.0, 0.3213, 1.0, 0.4631, 0.4967, 0.3994, 0.0, 0.4687, 0.4967, 0.3994, 0.4967, 0.5534, 0.0, 0.6189, 0.4967, 0.3994, 1.0, 0.4631, 1.0, 0.637, 0.4967, 0.5534, 0.0, 0.6189, 0.4967, 0.5534, 0.4967, 0.7143, 0.0, 0.7386, 0.4967, 0.5534, 1.0, 0.637, 1.0, 0.7366, 0.4967, 0.7143, 0.0, 0.7386, 0.4967, 0.7143, 0.4967, 0.8017, 0.0, 0.8571, 0.4967, 0.7143, 1.0, 0.7366, 1.0, 0.8571, 0.4967, 0.8017, 0.0, 0.8571, 0.4967, 0.8017, 0.4967, 1.0, 0.0, 1.0, 0.4967, 0.8017, 1.0, 0.8571, 1.0, 1.0, 0.4967, 1.0])
me_vert_010.materials.append(mat_tree)
me_vert_010.materials.append(mat_leaf)
me_vert_010.use_remesh_fix_poles = True
me_vert_010.use_remesh_preserve_attributes = False
me_vert_010.update()
me_vert_011 = bpy.data.meshes.new('Vert.011')
me_vert_011.from_pydata([(-0.1359, 0.006669, 4.627), (-0.748, 0.2072, 4.656), (-0.03893, 0.06219, 4.631), (0.0597, 0.118, 4.632), (-0.1604, 0.2711, 4.673), (0.1989, 0.6903, 4.676), (-0.4321, 0.7427, 4.738), (-1.396, 0.6448, 4.599), (0.1588, 1.527, 4.635), (-0.8187, 1.421, 4.704), (-1.784, 1.226, 4.463), (-0.1223, 2.14, 4.508), (-1.181, 2.068, 4.471), (-2.008, 1.991, 4.203), (-0.7583, 2.821, 4.189), (-1.499, 2.645, 4.128), (-2.073, 2.673, 3.904), (-1.208, 3.158, 3.928), (-1.75, 3.102, 3.812), (-2.014, 3.162, 3.691), (-1.659, 3.364, 3.699), (-1.889, 3.357, 3.633), (-1.924, 3.337, 3.632), (-1.854, 3.377, 3.634)], [], [(0, 2, 4, 1), (2, 3, 5, 4), (1, 4, 6, 7), (4, 5, 8, 6), (7, 6, 9, 10), (6, 8, 11, 9), (10, 9, 12, 13), (9, 11, 14, 12), (13, 12, 15, 16), (12, 14, 17, 15), (16, 15, 18, 19), (15, 17, 20, 18), (19, 18, 21, 22), (18, 20, 23, 21)])
me_vert_011.polygons.foreach_set('use_smooth', [True] * 14)
me_vert_011.polygons.foreach_set('material_index', [1, 1, 1, 1, 1, 1, 1, 1, 1, 1, 1, 1, 1, 1])
_uv = me_vert_011.uv_layers.new(name='UVMap')
_uv.uv.foreach_set('vector', [0.0, 0.0, 0.4967, 0.0, 0.4967, 0.1429, 0.0, 0.1865, 0.4967, 0.0, 1.0, 0.0, 1.0, 0.1777, 0.4967, 0.1429, 0.0, 0.1865, 0.4967, 0.1429, 0.4967, 0.2414, 0.0, 0.3217, 0.4967, 0.1429, 1.0, 0.1777, 1.0, 0.3213, 0.4967, 0.2414, 0.0, 0.3217, 0.4967, 0.2414, 0.4967, 0.3994, 0.0, 0.4687, 0.4967, 0.2414, 1.0, 0.3213, 1.0, 0.4631, 0.4967, 0.3994, 0.0, 0.4687, 0.4967, 0.3994, 0.4967, 0.5534, 0.0, 0.6189, 0.4967, 0.3994, 1.0, 0.4631, 1.0, 0.637, 0.4967, 0.5534, 0.0, 0.6189, 0.4967, 0.5534, 0.4967, 0.7143, 0.0, 0.7386, 0.4967, 0.5534, 1.0, 0.637, 1.0, 0.7366, 0.4967, 0.7143, 0.0, 0.7386, 0.4967, 0.7143, 0.4967, 0.8017, 0.0, 0.8571, 0.4967, 0.7143, 1.0, 0.7366, 1.0, 0.8571, 0.4967, 0.8017, 0.0, 0.8571, 0.4967, 0.8017, 0.4967, 1.0, 0.0, 1.0, 0.4967, 0.8017, 1.0, 0.8571, 1.0, 1.0, 0.4967, 1.0])
me_vert_011.materials.append(mat_tree)
me_vert_011.materials.append(mat_leaf)
me_vert_011.use_remesh_fix_poles = True
me_vert_011.use_remesh_preserve_attributes = False
me_vert_011.update()
me_vert_012 = bpy.data.meshes.new('Vert.012')
me_vert_012.from_pydata([(-0.05382, 0.003511, 5.682), (-0.2925, 0.0907, 5.747), (-0.01274, 0.02289, 5.684), (0.02887, 0.04269, 5.686), (-0.05287, 0.1023, 5.73), (0.1057, 0.2588, 5.757), (-0.1439, 0.2848, 5.819), (-0.5417, 0.2807, 5.806), (0.1153, 0.5911, 5.833), (-0.2787, 0.5612, 5.9), (-0.6848, 0.5306, 5.836), (0.01653, 0.8503, 5.864), (-0.4138, 0.8469, 5.897), (-0.7619, 0.8624, 5.828), (-0.2317, 1.164, 5.846), (-0.5386, 1.117, 5.843), (-0.7792, 1.163, 5.789), (-0.4135, 1.333, 5.805), (-0.639, 1.335, 5.782), (-0.7487, 1.377, 5.755), (-0.599, 1.448, 5.762), (-0.6947, 1.457, 5.747), (-0.7094, 1.45, 5.747), (-0.6798, 1.464, 5.748)], [], [(0, 2, 4, 1), (2, 3, 5, 4), (1, 4, 6, 7), (4, 5, 8, 6), (7, 6, 9, 10), (6, 8, 11, 9), (10, 9, 12, 13), (9, 11, 14, 12), (13, 12, 15, 16), (12, 14, 17, 15), (16, 15, 18, 19), (15, 17, 20, 18), (19, 18, 21, 22), (18, 20, 23, 21)])
me_vert_012.polygons.foreach_set('use_smooth', [True] * 14)
me_vert_012.polygons.foreach_set('material_index', [1, 1, 1, 1, 1, 1, 1, 1, 1, 1, 1, 1, 1, 1])
_uv = me_vert_012.uv_layers.new(name='UVMap')
_uv.uv.foreach_set('vector', [0.0, 0.0, 0.4967, 0.0, 0.4967, 0.1429, 0.0, 0.1865, 0.4967, 0.0, 1.0, 0.0, 1.0, 0.1777, 0.4967, 0.1429, 0.0, 0.1865, 0.4967, 0.1429, 0.4967, 0.2414, 0.0, 0.3217, 0.4967, 0.1429, 1.0, 0.1777, 1.0, 0.3213, 0.4967, 0.2414, 0.0, 0.3217, 0.4967, 0.2414, 0.4967, 0.3994, 0.0, 0.4687, 0.4967, 0.2414, 1.0, 0.3213, 1.0, 0.4631, 0.4967, 0.3994, 0.0, 0.4687, 0.4967, 0.3994, 0.4967, 0.5534, 0.0, 0.6189, 0.4967, 0.3994, 1.0, 0.4631, 1.0, 0.637, 0.4967, 0.5534, 0.0, 0.6189, 0.4967, 0.5534, 0.4967, 0.7143, 0.0, 0.7386, 0.4967, 0.5534, 1.0, 0.637, 1.0, 0.7366, 0.4967, 0.7143, 0.0, 0.7386, 0.4967, 0.7143, 0.4967, 0.8017, 0.0, 0.8571, 0.4967, 0.7143, 1.0, 0.7366, 1.0, 0.8571, 0.4967, 0.8017, 0.0, 0.8571, 0.4967, 0.8017, 0.4967, 1.0, 0.0, 1.0, 0.4967, 0.8017, 1.0, 0.8571, 1.0, 1.0, 0.4967, 1.0])
me_vert_012.materials.append(mat_tree)
me_vert_012.materials.append(mat_leaf)
me_vert_012.use_remesh_fix_poles = True
me_vert_012.use_remesh_preserve_attributes = False
me_vert_012.update()
me_vert_013 = bpy.data.meshes.new('Vert.013')
me_vert_013.from_pydata([(0.0002487, 0.058, 5.687), (0.07963, 0.3195, 5.775), (0.02402, 0.01421, 5.687), (0.0483, -0.03003, 5.686), (0.1077, 0.05989, 5.741), (0.2886, -0.1053, 5.762), (0.3004, 0.1645, 5.848), (0.2708, 0.5994, 5.86), (0.6516, -0.1001, 5.85), (0.5931, 0.3235, 5.949), (0.5346, 0.7691, 5.906), (0.9284, 0.02175, 5.895), (0.8969, 0.489, 5.961), (0.8926, 0.8745, 5.909), (1.256, 0.3134, 5.898), (1.185, 0.6458, 5.914), (1.221, 0.9149, 5.872), (1.43, 0.5254, 5.868), (1.418, 0.7732, 5.858), (1.457, 0.8973, 5.837), (1.544, 0.7379, 5.835), (1.548, 0.8439, 5.826), (1.54, 0.8595, 5.826), (1.557, 0.8281, 5.825)], [], [(0, 2, 4, 1), (2, 3, 5, 4), (1, 4, 6, 7), (4, 5, 8, 6), (7, 6, 9, 10), (6, 8, 11, 9), (10, 9, 12, 13), (9, 11, 14, 12), (13, 12, 15, 16), (12, 14, 17, 15), (16, 15, 18, 19), (15, 17, 20, 18), (19, 18, 21, 22), (18, 20, 23, 21)])
me_vert_013.polygons.foreach_set('use_smooth', [True] * 14)
me_vert_013.polygons.foreach_set('material_index', [1, 1, 1, 1, 1, 1, 1, 1, 1, 1, 1, 1, 1, 1])
_uv = me_vert_013.uv_layers.new(name='UVMap')
_uv.uv.foreach_set('vector', [0.0, 0.0, 0.4967, 0.0, 0.4967, 0.1429, 0.0, 0.1865, 0.4967, 0.0, 1.0, 0.0, 1.0, 0.1777, 0.4967, 0.1429, 0.0, 0.1865, 0.4967, 0.1429, 0.4967, 0.2414, 0.0, 0.3217, 0.4967, 0.1429, 1.0, 0.1777, 1.0, 0.3213, 0.4967, 0.2414, 0.0, 0.3217, 0.4967, 0.2414, 0.4967, 0.3994, 0.0, 0.4687, 0.4967, 0.2414, 1.0, 0.3213, 1.0, 0.4631, 0.4967, 0.3994, 0.0, 0.4687, 0.4967, 0.3994, 0.4967, 0.5534, 0.0, 0.6189, 0.4967, 0.3994, 1.0, 0.4631, 1.0, 0.637, 0.4967, 0.5534, 0.0, 0.6189, 0.4967, 0.5534, 0.4967, 0.7143, 0.0, 0.7386, 0.4967, 0.5534, 1.0, 0.637, 1.0, 0.7366, 0.4967, 0.7143, 0.0, 0.7386, 0.4967, 0.7143, 0.4967, 0.8017, 0.0, 0.8571, 0.4967, 0.7143, 1.0, 0.7366, 1.0, 0.8571, 0.4967, 0.8017, 0.0, 0.8571, 0.4967, 0.8017, 0.4967, 1.0, 0.0, 1.0, 0.4967, 0.8017, 1.0, 0.8571, 1.0, 1.0, 0.4967, 1.0])
me_vert_013.materials.append(mat_tree)
me_vert_013.materials.append(mat_leaf)
me_vert_013.use_remesh_fix_poles = True
me_vert_013.use_remesh_preserve_attributes = False
me_vert_013.update()
me_vert_014 = bpy.data.meshes.new('Vert.014')
me_vert_014.from_pydata([(0.04944, 0.02271, 5.68), (0.3027, 0.0604, 5.736), (0.02257, -0.01378, 5.684), (-0.004597, -0.05091, 5.687), (0.09693, -0.06371, 5.728), (0.03251, -0.2762, 5.761), (0.2663, -0.1794, 5.815), (0.614, 0.01251, 5.787), (0.1841, -0.5717, 5.838), (0.5186, -0.3572, 5.891), (0.8593, -0.139, 5.812), (0.395, -0.7524, 5.867), (0.773, -0.5447, 5.885), (1.084, -0.3946, 5.803), (0.7617, -0.9114, 5.841), (1.009, -0.7241, 5.826), (1.241, -0.6522, 5.764), (1.001, -0.9748, 5.794), (1.199, -0.8699, 5.763), (1.315, -0.8555, 5.732), (1.217, -0.9887, 5.744), (1.305, -0.9516, 5.727), (1.315, -0.9385, 5.725), (1.295, -0.9648, 5.728)], [], [(0, 2, 4, 1), (2, 3, 5, 4), (1, 4, 6, 7), (4, 5, 8, 6), (7, 6, 9, 10), (6, 8, 11, 9), (10, 9, 12, 13), (9, 11, 14, 12), (13, 12, 15, 16), (12, 14, 17, 15), (16, 15, 18, 19), (15, 17, 20, 18), (19, 18, 21, 22), (18, 20, 23, 21)])
me_vert_014.polygons.foreach_set('use_smooth', [True] * 14)
me_vert_014.polygons.foreach_set('material_index', [1, 1, 1, 1, 1, 1, 1, 1, 1, 1, 1, 1, 1, 1])
_uv = me_vert_014.uv_layers.new(name='UVMap')
_uv.uv.foreach_set('vector', [0.0, 0.0, 0.4967, 0.0, 0.4967, 0.1429, 0.0, 0.1865, 0.4967, 0.0, 1.0, 0.0, 1.0, 0.1777, 0.4967, 0.1429, 0.0, 0.1865, 0.4967, 0.1429, 0.4967, 0.2414, 0.0, 0.3217, 0.4967, 0.1429, 1.0, 0.1777, 1.0, 0.3213, 0.4967, 0.2414, 0.0, 0.3217, 0.4967, 0.2414, 0.4967, 0.3994, 0.0, 0.4687, 0.4967, 0.2414, 1.0, 0.3213, 1.0, 0.4631, 0.4967, 0.3994, 0.0, 0.4687, 0.4967, 0.3994, 0.4967, 0.5534, 0.0, 0.6189, 0.4967, 0.3994, 1.0, 0.4631, 1.0, 0.637, 0.4967, 0.5534, 0.0, 0.6189, 0.4967, 0.5534, 0.4967, 0.7143, 0.0, 0.7386, 0.4967, 0.5534, 1.0, 0.637, 1.0, 0.7366, 0.4967, 0.7143, 0.0, 0.7386, 0.4967, 0.7143, 0.4967, 0.8017, 0.0, 0.8571, 0.4967, 0.7143, 1.0, 0.7366, 1.0, 0.8571, 0.4967, 0.8017, 0.0, 0.8571, 0.4967, 0.8017, 0.4967, 1.0, 0.0, 1.0, 0.4967, 0.8017, 1.0, 0.8571, 1.0, 1.0, 0.4967, 1.0])
me_vert_014.materials.append(mat_tree)
me_vert_014.materials.append(mat_leaf)
me_vert_014.use_remesh_fix_poles = True
me_vert_014.use_remesh_preserve_attributes = False
me_vert_014.update()
me_vert_015 = bpy.data.meshes.new('Vert.015')
me_vert_015.from_pydata([(0.04753, -0.03156, 5.683), (0.2208, -0.2375, 5.752), (-0.0004994, -0.02795, 5.685), (-0.04921, -0.02443, 5.686), (-0.005762, -0.1226, 5.732), (-0.2343, -0.1842, 5.756), (-0.01883, -0.3395, 5.825), (0.3501, -0.5437, 5.813), (-0.4181, -0.4862, 5.831), (-0.04045, -0.6657, 5.906), (0.3507, -0.8492, 5.842), (-0.4632, -0.7771, 5.86), (-0.06538, -0.9996, 5.899), (0.2483, -1.195, 5.829), (-0.3985, -1.196, 5.838), (-0.09069, -1.313, 5.837), (0.1074, -1.481, 5.782), (-0.3187, -1.447, 5.792), (-0.1115, -1.566, 5.77), (-0.03199, -1.662, 5.742), (-0.2071, -1.649, 5.746), (-0.1234, -1.707, 5.732), (-0.1063, -1.708, 5.731), (-0.1408, -1.706, 5.732)], [], [(0, 2, 4, 1), (2, 3, 5, 4), (1, 4, 6, 7), (4, 5, 8, 6), (7, 6, 9, 10), (6, 8, 11, 9), (10, 9, 12, 13), (9, 11, 14, 12), (13, 12, 15, 16), (12, 14, 17, 15), (16, 15, 18, 19), (15, 17, 20, 18), (19, 18, 21, 22), (18, 20, 23, 21)])
me_vert_015.polygons.foreach_set('use_smooth', [True] * 14)
me_vert_015.polygons.foreach_set('material_index', [1, 1, 1, 1, 1, 1, 1, 1, 1, 1, 1, 1, 1, 1])
_uv = me_vert_015.uv_layers.new(name='UVMap')
_uv.uv.foreach_set('vector', [0.0, 0.0, 0.4967, 0.0, 0.4967, 0.1429, 0.0, 0.1865, 0.4967, 0.0, 1.0, 0.0, 1.0, 0.1777, 0.4967, 0.1429, 0.0, 0.1865, 0.4967, 0.1429, 0.4967, 0.2414, 0.0, 0.3217, 0.4967, 0.1429, 1.0, 0.1777, 1.0, 0.3213, 0.4967, 0.2414, 0.0, 0.3217, 0.4967, 0.2414, 0.4967, 0.3994, 0.0, 0.4687, 0.4967, 0.2414, 1.0, 0.3213, 1.0, 0.4631, 0.4967, 0.3994, 0.0, 0.4687, 0.4967, 0.3994, 0.4967, 0.5534, 0.0, 0.6189, 0.4967, 0.3994, 1.0, 0.4631, 1.0, 0.637, 0.4967, 0.5534, 0.0, 0.6189, 0.4967, 0.5534, 0.4967, 0.7143, 0.0, 0.7386, 0.4967, 0.5534, 1.0, 0.637, 1.0, 0.7366, 0.4967, 0.7143, 0.0, 0.7386, 0.4967, 0.7143, 0.4967, 0.8017, 0.0, 0.8571, 0.4967, 0.7143, 1.0, 0.7366, 1.0, 0.8571, 0.4967, 0.8017, 0.0, 0.8571, 0.4967, 0.8017, 0.4967, 1.0, 0.0, 1.0, 0.4967, 0.8017, 1.0, 0.8571, 1.0, 1.0, 0.4967, 1.0])
me_vert_015.materials.append(mat_tree)
me_vert_015.materials.append(mat_leaf)
me_vert_015.use_remesh_fix_poles = True
me_vert_015.use_remesh_preserve_attributes = False
me_vert_015.update()
me_vert_016 = bpy.data.meshes.new('Vert.016')
me_vert_016.from_pydata([(-0.01817, -0.04888, 5.688), (-0.1661, -0.2429, 5.784), (-0.02364, -0.003728, 5.688), (-0.02949, 0.04197, 5.686), (-0.1057, -0.01363, 5.743), (-0.202, 0.1877, 5.768), (-0.2957, -0.03613, 5.858), (-0.4151, -0.415, 5.884), (-0.5043, 0.3065, 5.872), (-0.5889, -0.07127, 5.975), (-0.6915, -0.4697, 5.95), (-0.7759, 0.2968, 5.935), (-0.9005, -0.1094, 6.012), (-1.03, -0.4387, 5.98), (-1.151, 0.1595, 5.971), (-1.2, -0.1463, 5.994), (-1.324, -0.363, 5.969), (-1.371, 0.03776, 5.963), (-1.444, -0.1767, 5.964), (-1.52, -0.2691, 5.952), (-1.541, -0.1047, 5.949), (-1.58, -0.1934, 5.946), (-1.578, -0.2095, 5.946), (-1.582, -0.1771, 5.945)], [], [(0, 2, 4, 1), (2, 3, 5, 4), (1, 4, 6, 7), (4, 5, 8, 6), (7, 6, 9, 10), (6, 8, 11, 9), (10, 9, 12, 13), (9, 11, 14, 12), (13, 12, 15, 16), (12, 14, 17, 15), (16, 15, 18, 19), (15, 17, 20, 18), (19, 18, 21, 22), (18, 20, 23, 21)])
me_vert_016.polygons.foreach_set('use_smooth', [True] * 14)
me_vert_016.polygons.foreach_set('material_index', [1, 1, 1, 1, 1, 1, 1, 1, 1, 1, 1, 1, 1, 1])
_uv = me_vert_016.uv_layers.new(name='UVMap')
_uv.uv.foreach_set('vector', [0.0, 0.0, 0.4967, 0.0, 0.4967, 0.1429, 0.0, 0.1865, 0.4967, 0.0, 1.0, 0.0, 1.0, 0.1777, 0.4967, 0.1429, 0.0, 0.1865, 0.4967, 0.1429, 0.4967, 0.2414, 0.0, 0.3217, 0.4967, 0.1429, 1.0, 0.1777, 1.0, 0.3213, 0.4967, 0.2414, 0.0, 0.3217, 0.4967, 0.2414, 0.4967, 0.3994, 0.0, 0.4687, 0.4967, 0.2414, 1.0, 0.3213, 1.0, 0.4631, 0.4967, 0.3994, 0.0, 0.4687, 0.4967, 0.3994, 0.4967, 0.5534, 0.0, 0.6189, 0.4967, 0.3994, 1.0, 0.4631, 1.0, 0.637, 0.4967, 0.5534, 0.0, 0.6189, 0.4967, 0.5534, 0.4967, 0.7143, 0.0, 0.7386, 0.4967, 0.5534, 1.0, 0.637, 1.0, 0.7366, 0.4967, 0.7143, 0.0, 0.7386, 0.4967, 0.7143, 0.4967, 0.8017, 0.0, 0.8571, 0.4967, 0.7143, 1.0, 0.7366, 1.0, 0.8571, 0.4967, 0.8017, 0.0, 0.8571, 0.4967, 0.8017, 0.4967, 1.0, 0.0, 1.0, 0.4967, 0.8017, 1.0, 0.8571, 1.0, 1.0, 0.4967, 1.0])
me_vert_016.materials.append(mat_tree)
me_vert_016.materials.append(mat_leaf)
me_vert_016.use_remesh_fix_poles = True
me_vert_016.use_remesh_preserve_attributes = False
me_vert_016.update()

# ---- objects
ob_trunk = bpy.data.objects.new('Trunk', me_vert_002)
ob_leaf_1 = bpy.data.objects.new('Leaf 1', me_vert_001)
ob_leaf_2 = bpy.data.objects.new('Leaf 2', me_vert_003)
ob_leaf_3 = bpy.data.objects.new('Leaf 3', me_vert_004)
ob_leaf_4 = bpy.data.objects.new('Leaf 4', me_vert_005)
ob_leaf_5 = bpy.data.objects.new('Leaf 5', me_vert_006)
ob_leaf_lower_5 = bpy.data.objects.new('Leaf Lower 5', me_vert_007)
ob_leaf_lower_4 = bpy.data.objects.new('Leaf Lower 4', me_vert_008)
ob_leaf_lower_3 = bpy.data.objects.new('Leaf Lower 3', me_vert_009)
ob_leaf_lower_2 = bpy.data.objects.new('Leaf Lower 2', me_vert_010)
ob_leaf_lower_1 = bpy.data.objects.new('Leaf Lower 1', me_vert_011)
ob_leaf_top_1 = bpy.data.objects.new('Leaf Top 1', me_vert_012)
ob_leaf_top_2 = bpy.data.objects.new('Leaf Top 2', me_vert_013)
ob_leaf_top_3 = bpy.data.objects.new('Leaf Top 3', me_vert_014)
ob_leaf_top_4 = bpy.data.objects.new('Leaf Top 4', me_vert_015)
ob_leaf_top_5 = bpy.data.objects.new('Leaf Top 5', me_vert_016)

# ---- transforms, parenting, visibility, modifiers, constraints
ob_trunk.location = (-0.000388, 0.0002714, -0.004827)
ob_trunk.scale = (0.6208, 0.6208, 0.6208)
ob_leaf_1.location = (-0.000388, 0.0002714, -0.004827)
ob_leaf_1.scale = (0.6208, 0.6208, 0.6208)
ob_leaf_2.location = (-0.000388, 0.0002714, -0.004827)
ob_leaf_2.scale = (0.6208, 0.6208, 0.6208)
ob_leaf_3.location = (-0.000388, 0.0002714, -0.004827)
ob_leaf_3.scale = (0.6208, 0.6208, 0.6208)
ob_leaf_4.location = (-0.000388, 0.0002714, -0.004827)
ob_leaf_4.scale = (0.6208, 0.6208, 0.6208)
ob_leaf_5.location = (-0.000388, 0.0002714, -0.004827)
ob_leaf_5.scale = (0.6208, 0.6208, 0.6208)
ob_leaf_lower_5.location = (-0.000388, 0.0002714, -0.004827)
ob_leaf_lower_5.scale = (0.6208, 0.6208, 0.6208)
ob_leaf_lower_4.location = (-0.000388, 0.0002714, -0.004827)
ob_leaf_lower_4.scale = (0.6208, 0.6208, 0.6208)
ob_leaf_lower_3.location = (-0.000388, 0.0002714, -0.004827)
ob_leaf_lower_3.scale = (0.6208, 0.6208, 0.6208)
ob_leaf_lower_2.location = (-0.000388, 0.0002714, -0.004827)
ob_leaf_lower_2.scale = (0.6208, 0.6208, 0.6208)
ob_leaf_lower_1.location = (-0.000388, 0.0002714, -0.004827)
ob_leaf_lower_1.scale = (0.6208, 0.6208, 0.6208)
ob_leaf_top_1.location = (-0.000388, 0.0002714, -0.004827)
ob_leaf_top_1.scale = (0.6208, 0.6208, 0.6208)
ob_leaf_top_2.location = (-0.000388, 0.0002714, -0.004827)
ob_leaf_top_2.scale = (0.6208, 0.6208, 0.6208)
ob_leaf_top_3.location = (-0.000388, 0.0002714, -0.004827)
ob_leaf_top_3.scale = (0.6208, 0.6208, 0.6208)
ob_leaf_top_4.location = (-0.000388, 0.0002714, -0.004827)
ob_leaf_top_4.scale = (0.6208, 0.6208, 0.6208)
ob_leaf_top_5.location = (-0.000388, 0.0002714, -0.004827)
ob_leaf_top_5.scale = (0.6208, 0.6208, 0.6208)

# ---- collection membership
col_palm_tree_5.objects.link(ob_trunk)
col_palm_tree_5.objects.link(ob_leaf_1)
col_palm_tree_5.objects.link(ob_leaf_2)
col_palm_tree_5.objects.link(ob_leaf_3)
col_palm_tree_5.objects.link(ob_leaf_4)
col_palm_tree_5.objects.link(ob_leaf_5)
col_palm_tree_5.objects.link(ob_leaf_lower_5)
col_palm_tree_5.objects.link(ob_leaf_lower_4)
col_palm_tree_5.objects.link(ob_leaf_lower_3)
col_palm_tree_5.objects.link(ob_leaf_lower_2)
col_palm_tree_5.objects.link(ob_leaf_lower_1)
col_palm_tree_5.objects.link(ob_leaf_top_1)
col_palm_tree_5.objects.link(ob_leaf_top_2)
col_palm_tree_5.objects.link(ob_leaf_top_3)
col_palm_tree_5.objects.link(ob_leaf_top_4)
col_palm_tree_5.objects.link(ob_leaf_top_5)

# ---- scene / render settings (as saved in the file)
scene.frame_start = 1; scene.frame_end = 250; scene.frame_set(1)
scene.render.engine = 'BLENDER_EEVEE_NEXT'
scene.cycles.use_denoising = False
scene.cycles.samples = 128
scene.cycles.sampling_pattern = 'TABULATED_SOBOL'
scene.cycles.use_adaptive_sampling = False
scene.cycles.use_light_tree = False
scene.view_settings.view_transform = 'Filmic'
bpy.context.view_layer.update()

# ---- added for rendering (the .blend has no active camera and no usable light): camera, sun
cam_auto = bpy.data.cameras.new('AutoCamera')
cam_auto.lens = 50.0
cam_auto.sensor_width = 36.0
cam_auto.clip_end = 1000.0
ob_auto_camera = bpy.data.objects.new('AutoCamera', cam_auto)
scene.collection.objects.link(ob_auto_camera)
ob_auto_camera.location = (7.10787, -8.29099, 7.47964)
ob_auto_camera.rotation_euler = (1.09748, -7.21219e-08, 0.694738)
scene.camera = ob_auto_camera
light_auto_sun = bpy.data.lights.new('AutoSun', 'SUN')
light_auto_sun.energy = 3.0
light_auto_sun.angle = 0.0523599
ob_auto_sun = bpy.data.objects.new('AutoSun', light_auto_sun)
scene.collection.objects.link(ob_auto_sun)
ob_auto_sun.rotation_euler = (0.872665, 0.174533, 0.523599)
bpy.context.view_layer.update()
